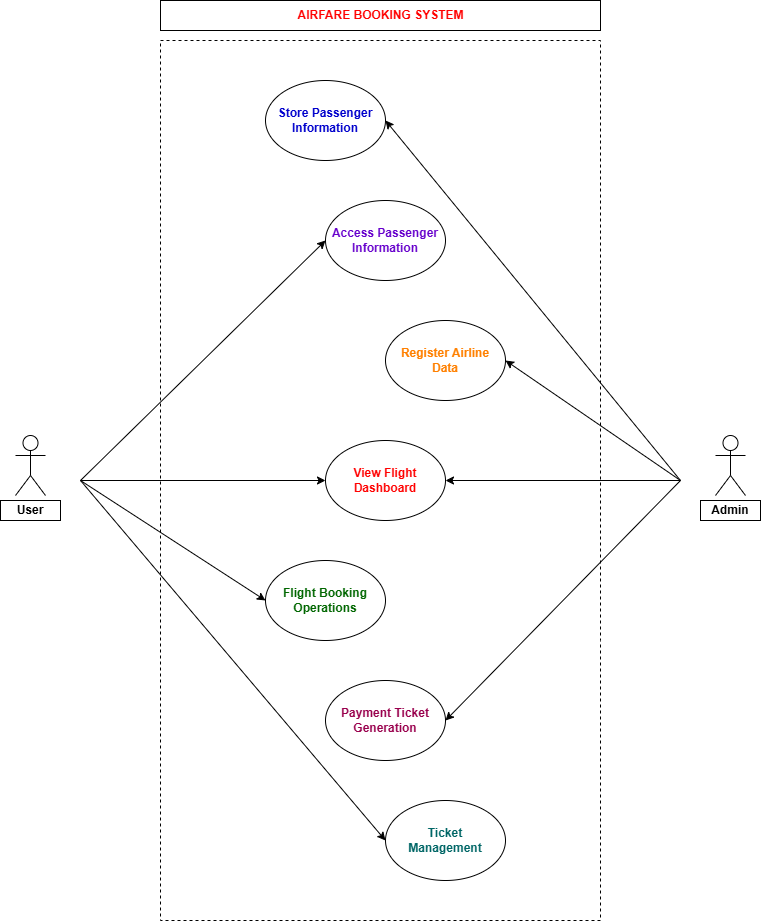

The diagram above was exported from draw.io. Its source (the exported page's mxGraphModel, read from the mxfile embedded in the PNG):
<mxGraphModel dx="1426" dy="1877" grid="1" gridSize="10" guides="1" tooltips="1" connect="1" arrows="1" fold="1" page="1" pageScale="1" pageWidth="850" pageHeight="1100" math="0" shadow="0">
  <root>
    <mxCell id="0" />
    <mxCell id="1" parent="0" />
    <mxCell id="LdSFV5omV3ZnUiFJGxZ0-1" parent="1" style="ellipse;whiteSpace=wrap;html=1;labelBackgroundColor=none;fontColor=#0000CC;" value="&lt;b&gt;Store Passenger Information&lt;/b&gt;" vertex="1">
      <mxGeometry height="80" width="120" x="305" y="40" as="geometry" />
    </mxCell>
    <mxCell id="LdSFV5omV3ZnUiFJGxZ0-2" parent="1" style="ellipse;whiteSpace=wrap;html=1;fontColor=#6600CC;" value="&lt;b&gt;Access Passenger Information&lt;/b&gt;" vertex="1">
      <mxGeometry height="80" width="120" x="365" y="160" as="geometry" />
    </mxCell>
    <object label="Actor" id="LdSFV5omV3ZnUiFJGxZ0-7">
      <mxCell parent="1" style="shape=umlActor;verticalLabelPosition=bottom;verticalAlign=top;html=1;outlineConnect=0;" vertex="1">
        <mxGeometry height="60" width="30" x="55" y="395" as="geometry" />
      </mxCell>
    </object>
    <mxCell id="LdSFV5omV3ZnUiFJGxZ0-8" parent="1" style="ellipse;whiteSpace=wrap;html=1;labelBackgroundColor=default;fontColor=#FF8000;" value="&lt;b&gt;Register Airline&lt;/b&gt;&lt;div&gt;&lt;b&gt;Data&lt;/b&gt;&lt;/div&gt;" vertex="1">
      <mxGeometry height="80" width="120" x="425" y="280" as="geometry" />
    </mxCell>
    <mxCell id="LdSFV5omV3ZnUiFJGxZ0-9" parent="1" style="ellipse;whiteSpace=wrap;html=1;fontColor=#FF0000;" value="&lt;b&gt;View Flight Dashboard&lt;/b&gt;" vertex="1">
      <mxGeometry height="80" width="120" x="365" y="400" as="geometry" />
    </mxCell>
    <mxCell id="LdSFV5omV3ZnUiFJGxZ0-10" parent="1" style="shape=umlActor;verticalLabelPosition=bottom;verticalAlign=top;html=1;outlineConnect=0;" value="Actor" vertex="1">
      <mxGeometry height="60" width="30" x="755" y="395" as="geometry" />
    </mxCell>
    <mxCell id="LdSFV5omV3ZnUiFJGxZ0-16" parent="1" style="ellipse;whiteSpace=wrap;html=1;fontColor=#006666;" value="&lt;b&gt;Ticket&lt;/b&gt;&lt;div&gt;&lt;b&gt;Management&lt;/b&gt;&lt;/div&gt;" vertex="1">
      <mxGeometry height="80" width="120" x="425" y="760" as="geometry" />
    </mxCell>
    <mxCell id="LdSFV5omV3ZnUiFJGxZ0-18" parent="1" style="ellipse;whiteSpace=wrap;html=1;fontColor=#006600;" value="&lt;b&gt;Flight Booking Operations&lt;/b&gt;" vertex="1">
      <mxGeometry height="80" width="120" x="305" y="520" as="geometry" />
    </mxCell>
    <mxCell id="LdSFV5omV3ZnUiFJGxZ0-20" parent="1" style="ellipse;whiteSpace=wrap;html=1;fontColor=#99004D;" value="&lt;b&gt;Payment Ticket Generation&lt;/b&gt;" vertex="1">
      <mxGeometry height="80" width="120" x="365" y="640" as="geometry" />
    </mxCell>
    <mxCell id="LdSFV5omV3ZnUiFJGxZ0-26" parent="1" style="rounded=0;whiteSpace=wrap;html=1;" value="&lt;b&gt;User&lt;/b&gt;" vertex="1">
      <mxGeometry height="20" width="60" x="40" y="460" as="geometry" />
    </mxCell>
    <mxCell id="LdSFV5omV3ZnUiFJGxZ0-27" parent="1" style="rounded=0;whiteSpace=wrap;html=1;" value="&lt;b&gt;Admin&lt;/b&gt;" vertex="1">
      <mxGeometry height="20" width="60" x="740" y="460" as="geometry" />
    </mxCell>
    <mxCell id="LdSFV5omV3ZnUiFJGxZ0-29" parent="1" style="rounded=0;html=1;labelBackgroundColor=default;" value="&lt;b&gt;&lt;font style=&quot;color: light-dark(rgb(255, 0, 0), rgb(237, 237, 237));&quot;&gt;AIRFARE BOOKING SYSTEM&lt;/font&gt;&lt;/b&gt;" vertex="1">
      <mxGeometry height="30" width="440" x="200" y="-40" as="geometry" />
    </mxCell>
    <mxCell id="fOqmEv8mIuPyS7aDQTJh-8" edge="1" parent="1" style="endArrow=classic;html=1;rounded=0;entryX=0;entryY=0.5;entryDx=0;entryDy=0;" target="LdSFV5omV3ZnUiFJGxZ0-18" value="">
      <mxGeometry height="50" relative="1" width="50" as="geometry">
        <mxPoint x="120" y="440" as="sourcePoint" />
        <mxPoint x="650" y="560" as="targetPoint" />
      </mxGeometry>
    </mxCell>
    <mxCell id="fOqmEv8mIuPyS7aDQTJh-11" edge="1" parent="1" style="endArrow=classic;html=1;rounded=0;entryX=0;entryY=0.5;entryDx=0;entryDy=0;" target="LdSFV5omV3ZnUiFJGxZ0-2" value="">
      <mxGeometry height="50" relative="1" width="50" as="geometry">
        <mxPoint x="120" y="440" as="sourcePoint" />
        <mxPoint x="660" y="290" as="targetPoint" />
      </mxGeometry>
    </mxCell>
    <mxCell id="fOqmEv8mIuPyS7aDQTJh-12" edge="1" parent="1" style="endArrow=classic;html=1;rounded=0;entryX=0;entryY=0.5;entryDx=0;entryDy=0;" target="LdSFV5omV3ZnUiFJGxZ0-9" value="">
      <mxGeometry height="50" relative="1" width="50" as="geometry">
        <Array as="points" />
        <mxPoint x="120" y="440" as="sourcePoint" />
        <mxPoint x="650" y="560" as="targetPoint" />
      </mxGeometry>
    </mxCell>
    <mxCell id="fOqmEv8mIuPyS7aDQTJh-13" edge="1" parent="1" style="endArrow=classic;html=1;rounded=0;entryX=0;entryY=0.5;entryDx=0;entryDy=0;" target="LdSFV5omV3ZnUiFJGxZ0-16" value="">
      <mxGeometry height="50" relative="1" width="50" as="geometry">
        <mxPoint x="120" y="440" as="sourcePoint" />
        <mxPoint x="650" y="660" as="targetPoint" />
      </mxGeometry>
    </mxCell>
    <mxCell id="fOqmEv8mIuPyS7aDQTJh-14" edge="1" parent="1" style="endArrow=classic;html=1;rounded=0;entryX=1;entryY=0.5;entryDx=0;entryDy=0;" target="LdSFV5omV3ZnUiFJGxZ0-1" value="">
      <mxGeometry height="50" relative="1" width="50" as="geometry">
        <mxPoint x="720" y="440" as="sourcePoint" />
        <mxPoint x="650" y="360" as="targetPoint" />
      </mxGeometry>
    </mxCell>
    <mxCell id="fOqmEv8mIuPyS7aDQTJh-15" edge="1" parent="1" style="endArrow=classic;html=1;rounded=0;entryX=1;entryY=0.5;entryDx=0;entryDy=0;" target="LdSFV5omV3ZnUiFJGxZ0-8" value="">
      <mxGeometry height="50" relative="1" width="50" as="geometry">
        <mxPoint x="720" y="440" as="sourcePoint" />
        <mxPoint x="620" y="370" as="targetPoint" />
      </mxGeometry>
    </mxCell>
    <mxCell id="fOqmEv8mIuPyS7aDQTJh-16" edge="1" parent="1" style="endArrow=classic;html=1;rounded=0;entryX=1;entryY=0.5;entryDx=0;entryDy=0;" target="LdSFV5omV3ZnUiFJGxZ0-20" value="">
      <mxGeometry height="50" relative="1" width="50" as="geometry">
        <mxPoint x="720" y="440" as="sourcePoint" />
        <mxPoint x="650" y="360" as="targetPoint" />
      </mxGeometry>
    </mxCell>
    <mxCell id="fOqmEv8mIuPyS7aDQTJh-17" edge="1" parent="1" style="endArrow=classic;html=1;rounded=0;entryX=1;entryY=0.5;entryDx=0;entryDy=0;" target="LdSFV5omV3ZnUiFJGxZ0-9" value="">
      <mxGeometry height="50" relative="1" width="50" as="geometry">
        <mxPoint x="720" y="440" as="sourcePoint" />
        <mxPoint x="650" y="410" as="targetPoint" />
      </mxGeometry>
    </mxCell>
    <mxCell id="fOqmEv8mIuPyS7aDQTJh-20" edge="1" parent="1" style="endArrow=none;dashed=1;html=1;rounded=0;" value="">
      <mxGeometry height="50" relative="1" width="50" as="geometry">
        <Array as="points">
          <mxPoint x="640" />
          <mxPoint x="640" y="600" />
          <mxPoint x="640" y="880" />
          <mxPoint x="420" y="880" />
          <mxPoint x="200" y="880" />
          <mxPoint x="200" y="240" />
        </Array>
        <mxPoint x="200" as="sourcePoint" />
        <mxPoint x="200" as="targetPoint" />
      </mxGeometry>
    </mxCell>
  </root>
</mxGraphModel>